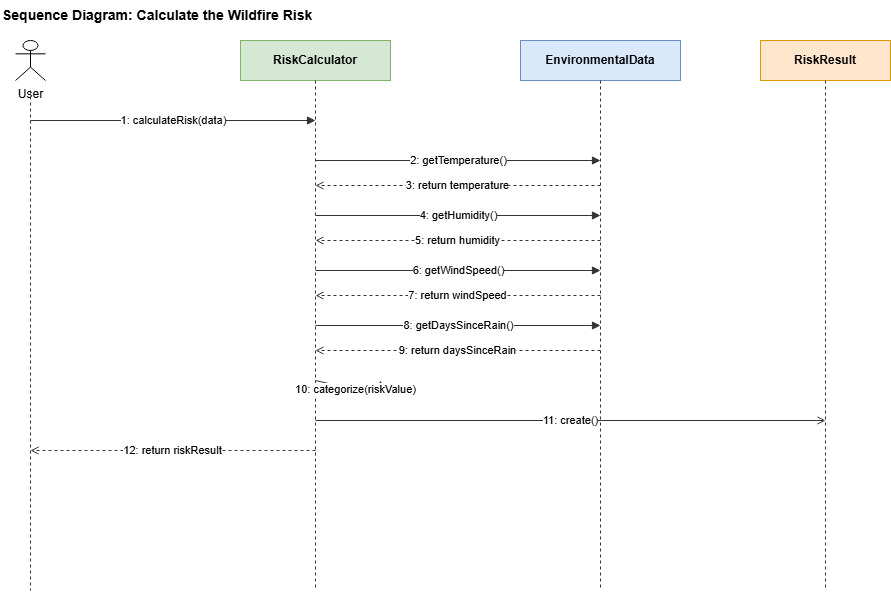

The diagram above was exported from draw.io. Its source (the exported page's mxGraphModel, read from the mxfile embedded in the PNG):
<mxGraphModel dx="1001" dy="1200" grid="1" gridSize="10" guides="1" tooltips="1" connect="1" arrows="1" fold="1" page="1" pageScale="1" pageWidth="700" pageHeight="400" math="0" shadow="0">
  <root>
    <mxCell id="0" />
    <mxCell id="1" parent="0" />
    <mxCell id="O5OUF7RQP1X6-TSgcFJg-1" parent="1" style="text;html=1;align=left;verticalAlign=middle;fontSize=14;fontStyle=1;" value="Sequence Diagram: Calculate the Wildfire Risk" vertex="1">
      <mxGeometry height="30" width="500" x="158" y="166" as="geometry" />
    </mxCell>
    <mxCell id="O5OUF7RQP1X6-TSgcFJg-2" parent="1" style="shape=umlActor;verticalLabelPosition=bottom;verticalAlign=top;html=1;outlineConnect=0;fontSize=12;" value="User" vertex="1">
      <mxGeometry height="40" width="30" x="173" y="206" as="geometry" />
    </mxCell>
    <mxCell id="O5OUF7RQP1X6-TSgcFJg-3" edge="1" parent="1" style="html=1;dashed=1;endArrow=none;startArrow=none;strokeColor=#333333;">
      <mxGeometry relative="1" as="geometry">
        <mxPoint x="188" y="256" as="sourcePoint" />
        <mxPoint x="188" y="756" as="targetPoint" />
      </mxGeometry>
    </mxCell>
    <mxCell id="O5OUF7RQP1X6-TSgcFJg-4" parent="1" style="rounded=0;whiteSpace=wrap;html=1;fillColor=#d5e8d4;strokeColor=#82b366;fontSize=12;fontStyle=1;" value="RiskCalculator" vertex="1">
      <mxGeometry height="40" width="150" x="398" y="206" as="geometry" />
    </mxCell>
    <mxCell id="O5OUF7RQP1X6-TSgcFJg-5" edge="1" parent="1" style="html=1;dashed=1;endArrow=none;startArrow=none;strokeColor=#333333;">
      <mxGeometry relative="1" as="geometry">
        <mxPoint x="473" y="246" as="sourcePoint" />
        <mxPoint x="473" y="756" as="targetPoint" />
      </mxGeometry>
    </mxCell>
    <mxCell id="O5OUF7RQP1X6-TSgcFJg-6" parent="1" style="rounded=0;whiteSpace=wrap;html=1;fillColor=#dae8fc;strokeColor=#6c8ebf;fontSize=12;fontStyle=1;" value="EnvironmentalData" vertex="1">
      <mxGeometry height="40" width="160" x="678" y="206" as="geometry" />
    </mxCell>
    <mxCell id="O5OUF7RQP1X6-TSgcFJg-7" edge="1" parent="1" style="html=1;dashed=1;endArrow=none;startArrow=none;strokeColor=#333333;">
      <mxGeometry relative="1" as="geometry">
        <mxPoint x="758" y="246" as="sourcePoint" />
        <mxPoint x="758" y="756" as="targetPoint" />
      </mxGeometry>
    </mxCell>
    <mxCell id="O5OUF7RQP1X6-TSgcFJg-8" parent="1" style="rounded=0;whiteSpace=wrap;html=1;fillColor=#ffe6cc;strokeColor=#d79b00;fontSize=12;fontStyle=1;" value="RiskResult" vertex="1">
      <mxGeometry height="40" width="130" x="918" y="206" as="geometry" />
    </mxCell>
    <mxCell id="O5OUF7RQP1X6-TSgcFJg-9" edge="1" parent="1" style="html=1;dashed=1;endArrow=none;startArrow=none;strokeColor=#333333;">
      <mxGeometry relative="1" as="geometry">
        <mxPoint x="983" y="246" as="sourcePoint" />
        <mxPoint x="983" y="756" as="targetPoint" />
      </mxGeometry>
    </mxCell>
    <mxCell id="O5OUF7RQP1X6-TSgcFJg-10" edge="1" parent="1" style="html=1;endArrow=block;endFill=1;fontSize=11;strokeColor=#333333;" value="1: calculateRisk(data)">
      <mxGeometry relative="1" as="geometry">
        <mxPoint x="188" y="286" as="sourcePoint" />
        <mxPoint x="473" y="286" as="targetPoint" />
      </mxGeometry>
    </mxCell>
    <mxCell id="O5OUF7RQP1X6-TSgcFJg-11" edge="1" parent="1" style="html=1;endArrow=block;endFill=1;fontSize=11;strokeColor=#333333;" value="2: getTemperature()">
      <mxGeometry relative="1" as="geometry">
        <mxPoint x="473" y="326" as="sourcePoint" />
        <mxPoint x="758" y="326" as="targetPoint" />
      </mxGeometry>
    </mxCell>
    <mxCell id="O5OUF7RQP1X6-TSgcFJg-12" edge="1" parent="1" style="html=1;dashed=1;endArrow=open;endFill=0;fontSize=11;strokeColor=#333333;" value="3: return temperature">
      <mxGeometry relative="1" as="geometry">
        <mxPoint x="758" y="351" as="sourcePoint" />
        <mxPoint x="473" y="351" as="targetPoint" />
      </mxGeometry>
    </mxCell>
    <mxCell id="O5OUF7RQP1X6-TSgcFJg-13" edge="1" parent="1" style="html=1;endArrow=block;endFill=1;fontSize=11;strokeColor=#333333;" value="4: getHumidity()">
      <mxGeometry relative="1" as="geometry">
        <mxPoint x="473" y="381" as="sourcePoint" />
        <mxPoint x="758" y="381" as="targetPoint" />
      </mxGeometry>
    </mxCell>
    <mxCell id="O5OUF7RQP1X6-TSgcFJg-14" edge="1" parent="1" style="html=1;dashed=1;endArrow=open;endFill=0;fontSize=11;strokeColor=#333333;" value="5: return humidity">
      <mxGeometry relative="1" as="geometry">
        <mxPoint x="758" y="406" as="sourcePoint" />
        <mxPoint x="473" y="406" as="targetPoint" />
      </mxGeometry>
    </mxCell>
    <mxCell id="O5OUF7RQP1X6-TSgcFJg-15" edge="1" parent="1" style="html=1;endArrow=block;endFill=1;fontSize=11;strokeColor=#333333;" value="6: getWindSpeed()">
      <mxGeometry relative="1" as="geometry">
        <mxPoint x="473" y="436" as="sourcePoint" />
        <mxPoint x="758" y="436" as="targetPoint" />
      </mxGeometry>
    </mxCell>
    <mxCell id="O5OUF7RQP1X6-TSgcFJg-16" edge="1" parent="1" style="html=1;dashed=1;endArrow=open;endFill=0;fontSize=11;strokeColor=#333333;" value="7: return windSpeed">
      <mxGeometry relative="1" as="geometry">
        <mxPoint x="758" y="461" as="sourcePoint" />
        <mxPoint x="473" y="461" as="targetPoint" />
      </mxGeometry>
    </mxCell>
    <mxCell id="O5OUF7RQP1X6-TSgcFJg-17" edge="1" parent="1" style="html=1;endArrow=block;endFill=1;fontSize=11;strokeColor=#333333;" value="8: getDaysSinceRain()">
      <mxGeometry relative="1" as="geometry">
        <mxPoint x="473" y="491" as="sourcePoint" />
        <mxPoint x="758" y="491" as="targetPoint" />
      </mxGeometry>
    </mxCell>
    <mxCell id="O5OUF7RQP1X6-TSgcFJg-18" edge="1" parent="1" style="html=1;dashed=1;endArrow=open;endFill=0;fontSize=11;strokeColor=#333333;" value="9: return daysSinceRain">
      <mxGeometry relative="1" as="geometry">
        <mxPoint x="758" y="516" as="sourcePoint" />
        <mxPoint x="473" y="516" as="targetPoint" />
      </mxGeometry>
    </mxCell>
    <mxCell id="O5OUF7RQP1X6-TSgcFJg-19" edge="1" parent="1" style="html=1;endArrow=block;endFill=1;fontSize=11;strokeColor=#333333;rounded=0;" value="10: categorize(riskValue)">
      <mxGeometry relative="1" as="geometry">
        <Array as="points">
          <mxPoint x="538" y="561" />
        </Array>
        <mxPoint x="473" y="546" as="sourcePoint" />
        <mxPoint x="538" y="546" as="targetPoint" />
      </mxGeometry>
    </mxCell>
    <mxCell id="O5OUF7RQP1X6-TSgcFJg-20" edge="1" parent="1" style="html=1;endArrow=open;endFill=0;fontSize=11;strokeColor=#333333;" value="11: create()">
      <mxGeometry relative="1" as="geometry">
        <mxPoint x="473" y="586" as="sourcePoint" />
        <mxPoint x="983" y="586" as="targetPoint" />
      </mxGeometry>
    </mxCell>
    <mxCell id="O5OUF7RQP1X6-TSgcFJg-21" edge="1" parent="1" style="html=1;dashed=1;endArrow=open;endFill=0;fontSize=11;strokeColor=#333333;" value="12: return riskResult">
      <mxGeometry relative="1" as="geometry">
        <mxPoint x="473" y="616" as="sourcePoint" />
        <mxPoint x="188" y="616" as="targetPoint" />
      </mxGeometry>
    </mxCell>
  </root>
</mxGraphModel>